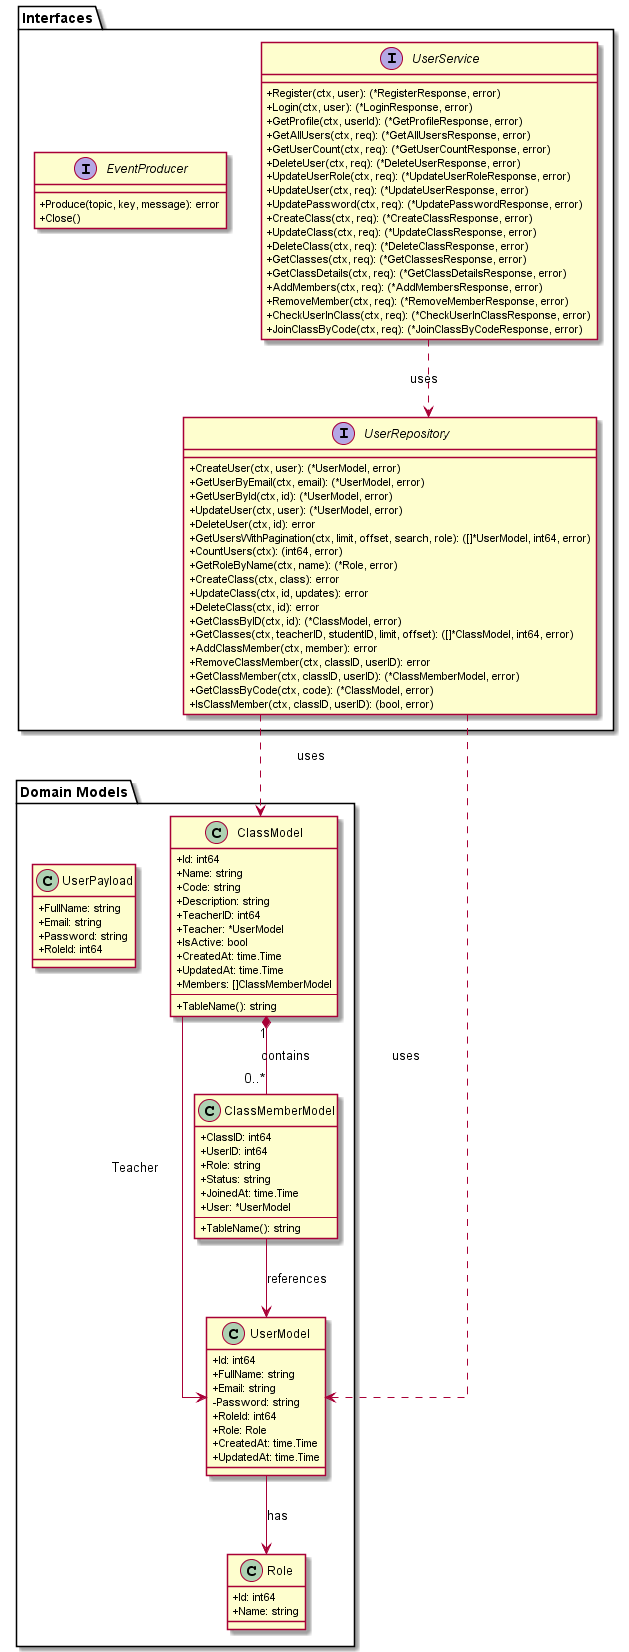

The diagram above was rendered by PlantUML. Its source (embedded in the PNG):
@startuml User Service Class Diagram
skinparam classAttributeIconSize 0
skinparam linetype ortho

package "Domain Models" {
    class Role {
        +Id: int64
        +Name: string
    }

    class UserModel {
        +Id: int64
        +FullName: string
        +Email: string
        -Password: string
        +RoleId: int64
        +Role: Role
        +CreatedAt: time.Time
        +UpdatedAt: time.Time
    }

    class ClassModel {
        +Id: int64
        +Name: string
        +Code: string
        +Description: string
        +TeacherID: int64
        +Teacher: *UserModel
        +IsActive: bool
        +CreatedAt: time.Time
        +UpdatedAt: time.Time
        +Members: []ClassMemberModel
        --
        +TableName(): string
    }

    class ClassMemberModel {
        +ClassID: int64
        +UserID: int64
        +Role: string
        +Status: string
        +JoinedAt: time.Time
        +User: *UserModel
        --
        +TableName(): string
    }

    class UserPayload {
        +FullName: string
        +Email: string
        +Password: string
        +RoleId: int64
    }
}

package "Interfaces" {
    interface UserRepository {
        +CreateUser(ctx, user): (*UserModel, error)
        +GetUserByEmail(ctx, email): (*UserModel, error)
        +GetUserById(ctx, id): (*UserModel, error)
        +UpdateUser(ctx, user): (*UserModel, error)
        +DeleteUser(ctx, id): error
        +GetUsersWithPagination(ctx, limit, offset, search, role): ([]*UserModel, int64, error)
        +CountUsers(ctx): (int64, error)
        +GetRoleByName(ctx, name): (*Role, error)
        +CreateClass(ctx, class): error
        +UpdateClass(ctx, id, updates): error
        +DeleteClass(ctx, id): error
        +GetClassByID(ctx, id): (*ClassModel, error)
        +GetClasses(ctx, teacherID, studentID, limit, offset): ([]*ClassModel, int64, error)
        +AddClassMember(ctx, member): error
        +RemoveClassMember(ctx, classID, userID): error
        +GetClassMember(ctx, classID, userID): (*ClassMemberModel, error)
        +GetClassByCode(ctx, code): (*ClassModel, error)
        +IsClassMember(ctx, classID, userID): (bool, error)
    }

    interface UserService {
        +Register(ctx, user): (*RegisterResponse, error)
        +Login(ctx, user): (*LoginResponse, error)
        +GetProfile(ctx, userId): (*GetProfileResponse, error)
        +GetAllUsers(ctx, req): (*GetAllUsersResponse, error)
        +GetUserCount(ctx, req): (*GetUserCountResponse, error)
        +DeleteUser(ctx, req): (*DeleteUserResponse, error)
        +UpdateUserRole(ctx, req): (*UpdateUserRoleResponse, error)
        +UpdateUser(ctx, req): (*UpdateUserResponse, error)
        +UpdatePassword(ctx, req): (*UpdatePasswordResponse, error)
        +CreateClass(ctx, req): (*CreateClassResponse, error)
        +UpdateClass(ctx, req): (*UpdateClassResponse, error)
        +DeleteClass(ctx, req): (*DeleteClassResponse, error)
        +GetClasses(ctx, req): (*GetClassesResponse, error)
        +GetClassDetails(ctx, req): (*GetClassDetailsResponse, error)
        +AddMembers(ctx, req): (*AddMembersResponse, error)
        +RemoveMember(ctx, req): (*RemoveMemberResponse, error)
        +CheckUserInClass(ctx, req): (*CheckUserInClassResponse, error)
        +JoinClassByCode(ctx, req): (*JoinClassByCodeResponse, error)
    }

    interface EventProducer {
        +Produce(topic, key, message): error
        +Close()
    }
}

' Relationships
UserModel --> Role : has
ClassModel --> UserModel : Teacher
ClassModel "1" *-- "0..*" ClassMemberModel : contains
ClassMemberModel --> UserModel : references

UserRepository ..> UserModel : uses
UserRepository ..> ClassModel : uses
UserService ..> UserRepository : uses

@enduml